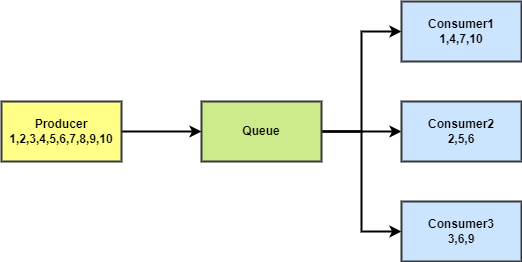

The diagram above was exported from draw.io. Its source (the exported page's mxGraphModel, read from the mxfile embedded in the PNG):
<mxGraphModel dx="1074" dy="727" grid="1" gridSize="10" guides="1" tooltips="1" connect="1" arrows="1" fold="1" page="1" pageScale="1" pageWidth="850" pageHeight="1100" math="0" shadow="0">
  <root>
    <mxCell id="0" />
    <mxCell id="1" parent="0" />
    <mxCell id="2" style="edgeStyle=elbowEdgeStyle;html=1;rounded=0;strokeWidth=2;fontStyle=1" edge="1" parent="1" source="5" target="6">
      <mxGeometry relative="1" as="geometry" />
    </mxCell>
    <mxCell id="3" style="edgeStyle=elbowEdgeStyle;html=1;rounded=0;strokeWidth=2;fontStyle=1" edge="1" parent="1" source="5" target="7">
      <mxGeometry relative="1" as="geometry" />
    </mxCell>
    <mxCell id="4" style="edgeStyle=elbowEdgeStyle;html=1;rounded=0;strokeWidth=2;fontStyle=1" edge="1" parent="1" source="5" target="8">
      <mxGeometry relative="1" as="geometry" />
    </mxCell>
    <mxCell id="5" value="Queue" style="rounded=0;whiteSpace=wrap;html=1;fillColor=#cdeb8b;strokeColor=#36393d;strokeWidth=2;fontStyle=1" vertex="1" parent="1">
      <mxGeometry x="240" y="140" width="120" height="60" as="geometry" />
    </mxCell>
    <mxCell id="6" value="Consumer1&lt;br&gt;1,4,7,10" style="rounded=0;whiteSpace=wrap;html=1;fillColor=#cce5ff;strokeColor=#36393d;strokeWidth=2;fontStyle=1" vertex="1" parent="1">
      <mxGeometry x="440" y="40" width="120" height="60" as="geometry" />
    </mxCell>
    <mxCell id="7" value="Consumer2&lt;br&gt;2,5,6" style="rounded=0;whiteSpace=wrap;html=1;strokeWidth=2;fontStyle=1;fillColor=#cce5ff;strokeColor=#36393d;" vertex="1" parent="1">
      <mxGeometry x="440" y="140" width="120" height="60" as="geometry" />
    </mxCell>
    <mxCell id="8" value="Consumer3&lt;br&gt;3,6,9" style="rounded=0;whiteSpace=wrap;html=1;fillColor=#cce5ff;strokeColor=#36393d;strokeWidth=2;fontStyle=1" vertex="1" parent="1">
      <mxGeometry x="440" y="240" width="120" height="60" as="geometry" />
    </mxCell>
    <mxCell id="9" style="edgeStyle=none;html=1;strokeWidth=2;" edge="1" parent="1" source="10" target="5">
      <mxGeometry relative="1" as="geometry" />
    </mxCell>
    <mxCell id="10" value="Producer&lt;br&gt;1,2,3,4,5,6,7,8,9,10" style="rounded=0;whiteSpace=wrap;html=1;fillColor=#ffff88;strokeColor=#36393d;strokeWidth=2;fontStyle=1" vertex="1" parent="1">
      <mxGeometry x="40" y="140" width="120" height="60" as="geometry" />
    </mxCell>
  </root>
</mxGraphModel>